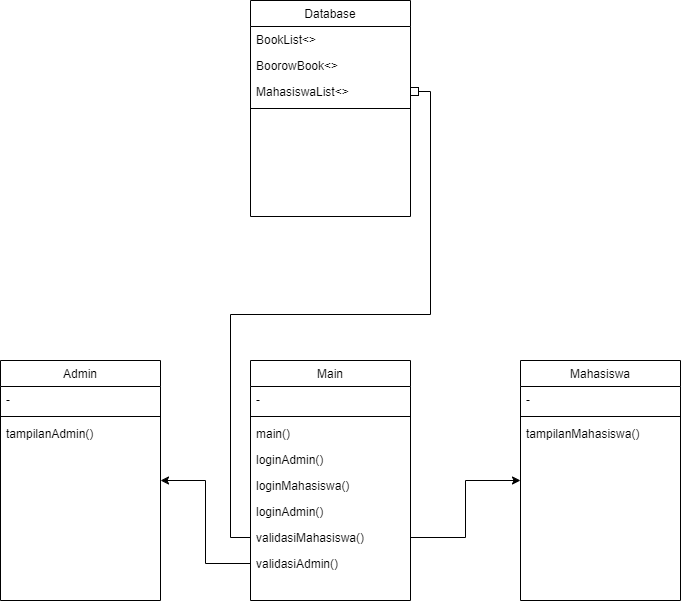

The diagram above was exported from draw.io. Its source (the exported page's mxGraphModel, read from the mxfile embedded in the PNG):
<mxGraphModel dx="1221" dy="1777" grid="1" gridSize="10" guides="1" tooltips="1" connect="1" arrows="1" fold="1" page="1" pageScale="1" pageWidth="827" pageHeight="1169" math="0" shadow="0">
  <root>
    <mxCell id="WIyWlLk6GJQsqaUBKTNV-0" />
    <mxCell id="WIyWlLk6GJQsqaUBKTNV-1" parent="WIyWlLk6GJQsqaUBKTNV-0" />
    <mxCell id="ULadFT-fLMO0R31_hfXi-0" value="Admin" style="swimlane;fontStyle=0;align=center;verticalAlign=top;childLayout=stackLayout;horizontal=1;startSize=26;horizontalStack=0;resizeParent=1;resizeLast=0;collapsible=1;marginBottom=0;rounded=0;shadow=0;strokeWidth=1;" vertex="1" parent="WIyWlLk6GJQsqaUBKTNV-1">
      <mxGeometry x="70" y="120" width="160" height="240" as="geometry">
        <mxRectangle x="350" y="80" width="160" height="26" as="alternateBounds" />
      </mxGeometry>
    </mxCell>
    <mxCell id="ULadFT-fLMO0R31_hfXi-5" value="-" style="text;align=left;verticalAlign=top;spacingLeft=4;spacingRight=4;overflow=hidden;rotatable=0;points=[[0,0.5],[1,0.5]];portConstraint=eastwest;rounded=0;shadow=0;html=0;" vertex="1" parent="ULadFT-fLMO0R31_hfXi-0">
      <mxGeometry y="26" width="160" height="26" as="geometry" />
    </mxCell>
    <mxCell id="ULadFT-fLMO0R31_hfXi-6" value="" style="line;html=1;strokeWidth=1;align=left;verticalAlign=middle;spacingTop=-1;spacingLeft=3;spacingRight=3;rotatable=0;labelPosition=right;points=[];portConstraint=eastwest;" vertex="1" parent="ULadFT-fLMO0R31_hfXi-0">
      <mxGeometry y="52" width="160" height="8" as="geometry" />
    </mxCell>
    <mxCell id="ULadFT-fLMO0R31_hfXi-7" value="tampilanAdmin()" style="text;align=left;verticalAlign=top;spacingLeft=4;spacingRight=4;overflow=hidden;rotatable=0;points=[[0,0.5],[1,0.5]];portConstraint=eastwest;" vertex="1" parent="ULadFT-fLMO0R31_hfXi-0">
      <mxGeometry y="60" width="160" height="26" as="geometry" />
    </mxCell>
    <mxCell id="ULadFT-fLMO0R31_hfXi-9" value="Mahasiswa" style="swimlane;fontStyle=0;align=center;verticalAlign=top;childLayout=stackLayout;horizontal=1;startSize=26;horizontalStack=0;resizeParent=1;resizeLast=0;collapsible=1;marginBottom=0;rounded=0;shadow=0;strokeWidth=1;" vertex="1" parent="WIyWlLk6GJQsqaUBKTNV-1">
      <mxGeometry x="590" y="120" width="160" height="240" as="geometry">
        <mxRectangle x="580" y="80" width="160" height="26" as="alternateBounds" />
      </mxGeometry>
    </mxCell>
    <mxCell id="ULadFT-fLMO0R31_hfXi-14" value="-" style="text;align=left;verticalAlign=top;spacingLeft=4;spacingRight=4;overflow=hidden;rotatable=0;points=[[0,0.5],[1,0.5]];portConstraint=eastwest;rounded=0;shadow=0;html=0;" vertex="1" parent="ULadFT-fLMO0R31_hfXi-9">
      <mxGeometry y="26" width="160" height="26" as="geometry" />
    </mxCell>
    <mxCell id="ULadFT-fLMO0R31_hfXi-15" value="" style="line;html=1;strokeWidth=1;align=left;verticalAlign=middle;spacingTop=-1;spacingLeft=3;spacingRight=3;rotatable=0;labelPosition=right;points=[];portConstraint=eastwest;" vertex="1" parent="ULadFT-fLMO0R31_hfXi-9">
      <mxGeometry y="52" width="160" height="8" as="geometry" />
    </mxCell>
    <mxCell id="ULadFT-fLMO0R31_hfXi-16" value="tampilanMahasiswa()" style="text;align=left;verticalAlign=top;spacingLeft=4;spacingRight=4;overflow=hidden;rotatable=0;points=[[0,0.5],[1,0.5]];portConstraint=eastwest;" vertex="1" parent="ULadFT-fLMO0R31_hfXi-9">
      <mxGeometry y="60" width="160" height="26" as="geometry" />
    </mxCell>
    <mxCell id="ULadFT-fLMO0R31_hfXi-21" value="Database" style="swimlane;fontStyle=0;align=center;verticalAlign=top;childLayout=stackLayout;horizontal=1;startSize=26;horizontalStack=0;resizeParent=1;resizeLast=0;collapsible=1;marginBottom=0;rounded=0;shadow=0;strokeWidth=1;" vertex="1" parent="WIyWlLk6GJQsqaUBKTNV-1">
      <mxGeometry x="320" y="-240" width="160" height="216" as="geometry">
        <mxRectangle x="320" y="-240" width="160" height="26" as="alternateBounds" />
      </mxGeometry>
    </mxCell>
    <mxCell id="ULadFT-fLMO0R31_hfXi-24" value="BookList&lt;&gt; " style="text;align=left;verticalAlign=top;spacingLeft=4;spacingRight=4;overflow=hidden;rotatable=0;points=[[0,0.5],[1,0.5]];portConstraint=eastwest;rounded=0;shadow=0;html=0;" vertex="1" parent="ULadFT-fLMO0R31_hfXi-21">
      <mxGeometry y="26" width="160" height="26" as="geometry" />
    </mxCell>
    <mxCell id="ULadFT-fLMO0R31_hfXi-25" value="BoorowBook&lt;&gt;" style="text;align=left;verticalAlign=top;spacingLeft=4;spacingRight=4;overflow=hidden;rotatable=0;points=[[0,0.5],[1,0.5]];portConstraint=eastwest;rounded=0;shadow=0;html=0;" vertex="1" parent="ULadFT-fLMO0R31_hfXi-21">
      <mxGeometry y="52" width="160" height="26" as="geometry" />
    </mxCell>
    <mxCell id="ULadFT-fLMO0R31_hfXi-26" value="MahasiswaList&lt;&gt;" style="text;align=left;verticalAlign=top;spacingLeft=4;spacingRight=4;overflow=hidden;rotatable=0;points=[[0,0.5],[1,0.5]];portConstraint=eastwest;rounded=0;shadow=0;html=0;" vertex="1" parent="ULadFT-fLMO0R31_hfXi-21">
      <mxGeometry y="78" width="160" height="26" as="geometry" />
    </mxCell>
    <mxCell id="ULadFT-fLMO0R31_hfXi-27" value="" style="line;html=1;strokeWidth=1;align=left;verticalAlign=middle;spacingTop=-1;spacingLeft=3;spacingRight=3;rotatable=0;labelPosition=right;points=[];portConstraint=eastwest;" vertex="1" parent="ULadFT-fLMO0R31_hfXi-21">
      <mxGeometry y="104" width="160" height="8" as="geometry" />
    </mxCell>
    <mxCell id="ULadFT-fLMO0R31_hfXi-35" style="edgeStyle=orthogonalEdgeStyle;rounded=0;orthogonalLoop=1;jettySize=auto;html=1;endArrow=box;endFill=0;" edge="1" parent="WIyWlLk6GJQsqaUBKTNV-1" source="ULadFT-fLMO0R31_hfXi-30" target="ULadFT-fLMO0R31_hfXi-26">
      <mxGeometry relative="1" as="geometry">
        <mxPoint x="240" y="300" as="sourcePoint" />
      </mxGeometry>
    </mxCell>
    <mxCell id="zkfFHV4jXpPFQw0GAbJ--17" value="Main" style="swimlane;fontStyle=0;align=center;verticalAlign=top;childLayout=stackLayout;horizontal=1;startSize=26;horizontalStack=0;resizeParent=1;resizeLast=0;collapsible=1;marginBottom=0;rounded=0;shadow=0;strokeWidth=1;" parent="WIyWlLk6GJQsqaUBKTNV-1" vertex="1">
      <mxGeometry x="320" y="120" width="160" height="240" as="geometry">
        <mxRectangle x="150" y="80" width="160" height="26" as="alternateBounds" />
      </mxGeometry>
    </mxCell>
    <mxCell id="zkfFHV4jXpPFQw0GAbJ--22" value="-" style="text;align=left;verticalAlign=top;spacingLeft=4;spacingRight=4;overflow=hidden;rotatable=0;points=[[0,0.5],[1,0.5]];portConstraint=eastwest;rounded=0;shadow=0;html=0;" parent="zkfFHV4jXpPFQw0GAbJ--17" vertex="1">
      <mxGeometry y="26" width="160" height="26" as="geometry" />
    </mxCell>
    <mxCell id="zkfFHV4jXpPFQw0GAbJ--23" value="" style="line;html=1;strokeWidth=1;align=left;verticalAlign=middle;spacingTop=-1;spacingLeft=3;spacingRight=3;rotatable=0;labelPosition=right;points=[];portConstraint=eastwest;" parent="zkfFHV4jXpPFQw0GAbJ--17" vertex="1">
      <mxGeometry y="52" width="160" height="8" as="geometry" />
    </mxCell>
    <mxCell id="zkfFHV4jXpPFQw0GAbJ--24" value="main()" style="text;align=left;verticalAlign=top;spacingLeft=4;spacingRight=4;overflow=hidden;rotatable=0;points=[[0,0.5],[1,0.5]];portConstraint=eastwest;" parent="zkfFHV4jXpPFQw0GAbJ--17" vertex="1">
      <mxGeometry y="60" width="160" height="26" as="geometry" />
    </mxCell>
    <mxCell id="zkfFHV4jXpPFQw0GAbJ--25" value="loginAdmin()" style="text;align=left;verticalAlign=top;spacingLeft=4;spacingRight=4;overflow=hidden;rotatable=0;points=[[0,0.5],[1,0.5]];portConstraint=eastwest;" parent="zkfFHV4jXpPFQw0GAbJ--17" vertex="1">
      <mxGeometry y="86" width="160" height="26" as="geometry" />
    </mxCell>
    <mxCell id="ULadFT-fLMO0R31_hfXi-19" value="loginMahasiswa()" style="text;align=left;verticalAlign=top;spacingLeft=4;spacingRight=4;overflow=hidden;rotatable=0;points=[[0,0.5],[1,0.5]];portConstraint=eastwest;" vertex="1" parent="zkfFHV4jXpPFQw0GAbJ--17">
      <mxGeometry y="112" width="160" height="26" as="geometry" />
    </mxCell>
    <mxCell id="ULadFT-fLMO0R31_hfXi-20" value="loginAdmin()" style="text;align=left;verticalAlign=top;spacingLeft=4;spacingRight=4;overflow=hidden;rotatable=0;points=[[0,0.5],[1,0.5]];portConstraint=eastwest;" vertex="1" parent="zkfFHV4jXpPFQw0GAbJ--17">
      <mxGeometry y="138" width="160" height="26" as="geometry" />
    </mxCell>
    <mxCell id="ULadFT-fLMO0R31_hfXi-30" value="validasiMahasiswa()" style="text;align=left;verticalAlign=top;spacingLeft=4;spacingRight=4;overflow=hidden;rotatable=0;points=[[0,0.5],[1,0.5]];portConstraint=eastwest;" vertex="1" parent="zkfFHV4jXpPFQw0GAbJ--17">
      <mxGeometry y="164" width="160" height="26" as="geometry" />
    </mxCell>
    <mxCell id="ULadFT-fLMO0R31_hfXi-31" value="validasiAdmin()" style="text;align=left;verticalAlign=top;spacingLeft=4;spacingRight=4;overflow=hidden;rotatable=0;points=[[0,0.5],[1,0.5]];portConstraint=eastwest;" vertex="1" parent="zkfFHV4jXpPFQw0GAbJ--17">
      <mxGeometry y="190" width="160" height="26" as="geometry" />
    </mxCell>
    <mxCell id="ULadFT-fLMO0R31_hfXi-41" style="edgeStyle=orthogonalEdgeStyle;rounded=0;orthogonalLoop=1;jettySize=auto;html=1;" edge="1" parent="WIyWlLk6GJQsqaUBKTNV-1" source="ULadFT-fLMO0R31_hfXi-31" target="ULadFT-fLMO0R31_hfXi-0">
      <mxGeometry relative="1" as="geometry" />
    </mxCell>
    <mxCell id="ULadFT-fLMO0R31_hfXi-42" style="edgeStyle=orthogonalEdgeStyle;rounded=0;orthogonalLoop=1;jettySize=auto;html=1;entryX=0;entryY=0.5;entryDx=0;entryDy=0;" edge="1" parent="WIyWlLk6GJQsqaUBKTNV-1" source="ULadFT-fLMO0R31_hfXi-30" target="ULadFT-fLMO0R31_hfXi-9">
      <mxGeometry relative="1" as="geometry" />
    </mxCell>
  </root>
</mxGraphModel>